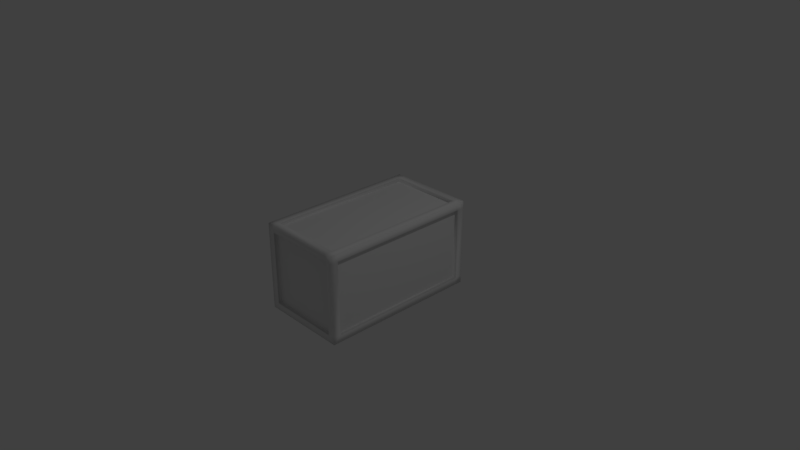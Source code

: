 # Source: Chest.blend  (saved by Blender 2.79.0; exported with 4.5.12 LTS)
import bpy
from mathutils import Matrix  # noqa: F401  (used for matrix-valued properties, if any)

bpy.ops.wm.read_factory_settings(use_empty=True)
scene = bpy.context.scene
scene.name = 'Scene'

# ---- collections
col_collection_1 = bpy.data.collections.new('Collection 1'); scene.collection.children.link(col_collection_1)

# ---- world
world_world = bpy.data.worlds.new('World'); scene.world = world_world
world_world.color = (0.05088, 0.05088, 0.05088)
world_world.use_sun_shadow = False
world_world.sun_shadow_jitter_overblur = 0.0
world_world.cycles.sampling_method = 'MANUAL'

# ---- cameras
cam_camera = bpy.data.cameras.new('Camera')
cam_camera.clip_end = 100.0
cam_camera.lens = 35.0
cam_camera.sensor_width = 32.0
cam_camera.sensor_height = 18.0
cam_camera.ortho_scale = 7.314
cam_camera.dof.focus_distance = 0.0
cam_camera.dof.aperture_fstop = 128.0

# ---- lights
light_lamp = bpy.data.lights.new('Lamp', 'POINT')
light_lamp.transmission_factor = 0.0
light_lamp.cutoff_distance = 30.0
light_lamp.energy = 100.0
light_lamp.shadow_buffer_clip_start = 1.001
light_lamp.shadow_soft_size = 0.1
light_lamp.shadow_maximum_resolution = 0.006
light_lamp.use_absolute_resolution = True

# ---- meshes
me_cube_007 = bpy.data.meshes.new('Cube.007')
me_cube_007.from_pydata([(1.0, -0.5, -0.5), (1.0, -0.5, 0.5), (1.0, 0.5, -0.5), (1.0, 0.5, 0.5), (1.05, -0.5, -0.5), (1.05, -0.5, 0.5), (1.05, 0.5, -0.5), (1.05, 0.5, 0.5)], [], [(0, 1, 3, 2), (2, 3, 7, 6), (6, 7, 5, 4), (4, 5, 1, 0), (2, 6, 4, 0), (7, 3, 1, 5)])
me_cube_007.use_remesh_preserve_volume = False
me_cube_007.use_remesh_preserve_attributes = False
me_cube_007.use_mirror_vertex_groups = False
me_cube_007.update()
me_cube_006 = bpy.data.meshes.new('Cube.006')
me_cube_006.from_pydata([(0.5, -1.0, -0.5), (0.5, -1.0, 0.5), (0.5, 1.0, -0.5), (0.5, 1.0, 0.5), (0.55, -1.0, -0.5), (0.55, -1.0, 0.5), (0.55, 1.0, -0.5), (0.55, 1.0, 0.5)], [], [(0, 1, 3, 2), (2, 3, 7, 6), (6, 7, 5, 4), (4, 5, 1, 0), (2, 6, 4, 0), (7, 3, 1, 5)])
me_cube_006.use_remesh_preserve_volume = False
me_cube_006.use_remesh_preserve_attributes = False
me_cube_006.use_mirror_vertex_groups = False
me_cube_006.update()
me_cube_005 = bpy.data.meshes.new('Cube.005')
me_cube_005.from_pydata([(-1.0, 0.5, -0.5), (-1.0, 0.5, 0.5), (-1.0, -0.5, -0.5), (-1.0, -0.5, 0.5), (-1.05, 0.5, -0.5), (-1.05, 0.5, 0.5), (-1.05, -0.5, -0.5), (-1.05, -0.5, 0.5)], [], [(0, 1, 3, 2), (2, 3, 7, 6), (6, 7, 5, 4), (4, 5, 1, 0), (2, 6, 4, 0), (7, 3, 1, 5)])
me_cube_005.use_remesh_preserve_volume = False
me_cube_005.use_remesh_preserve_attributes = False
me_cube_005.use_mirror_vertex_groups = False
me_cube_005.update()
me_cube_004 = bpy.data.meshes.new('Cube.004')
me_cube_004.from_pydata([(0.5, -1.0, -0.5), (0.5, -1.0, 0.5), (0.5, 1.0, -0.5), (0.5, 1.0, 0.5), (0.55, -1.0, -0.5), (0.55, -1.0, 0.5), (0.55, 1.0, -0.5), (0.55, 1.0, 0.5)], [], [(0, 1, 3, 2), (2, 3, 7, 6), (6, 7, 5, 4), (4, 5, 1, 0), (2, 6, 4, 0), (7, 3, 1, 5)])
me_cube_004.use_remesh_preserve_volume = False
me_cube_004.use_remesh_preserve_attributes = False
me_cube_004.use_mirror_vertex_groups = False
me_cube_004.update()
me_cube_003 = bpy.data.meshes.new('Cube.003')
me_cube_003.from_pydata([(0.5, -1.0, -0.5), (0.5, -1.0, 0.5), (0.5, 1.0, -0.5), (0.5, 1.0, 0.5), (0.55, -1.0, -0.5), (0.55, -1.0, 0.5), (0.55, 1.0, -0.5), (0.55, 1.0, 0.5)], [], [(0, 1, 3, 2), (2, 3, 7, 6), (6, 7, 5, 4), (4, 5, 1, 0), (2, 6, 4, 0), (7, 3, 1, 5)])
me_cube_003.use_remesh_preserve_volume = False
me_cube_003.use_remesh_preserve_attributes = False
me_cube_003.use_mirror_vertex_groups = False
me_cube_003.update()
me_cube_002 = bpy.data.meshes.new('Cube.002')
me_cube_002.from_pydata([(-0.55, -1.0, -0.5), (-0.55, -1.0, 0.5), (-0.55, 1.0, -0.5), (-0.55, 1.0, 0.5), (-0.5, -1.0, -0.5), (-0.5, -1.0, 0.5), (-0.5, 1.0, -0.5), (-0.5, 1.0, 0.5)], [], [(0, 1, 3, 2), (2, 3, 7, 6), (6, 7, 5, 4), (4, 5, 1, 0), (2, 6, 4, 0), (7, 3, 1, 5)])
me_cube_002.use_remesh_preserve_volume = False
me_cube_002.use_remesh_preserve_attributes = False
me_cube_002.use_mirror_vertex_groups = False
me_cube_002.update()
me_cube_001 = bpy.data.meshes.new('Cube.001')
me_cube_001.from_pydata([(-0.6, -1.0, 0.5), (-0.6, -1.0, 0.6), (-0.6, 1.0, 0.5), (-0.6, 1.0, 0.6), (-0.5, -1.0, 0.5), (-0.5, -1.0, 0.6), (-0.5, 1.0, 0.5), (-0.5, 1.0, 0.6), (-0.6, 1.1, 0.6), (-0.6, 1.1, 0.5), (-0.5, 1.1, 0.5), (-0.5, 1.1, 0.6), (-0.6, -1.1, 0.5), (-0.6, -1.1, 0.6), (-0.5, -1.1, 0.6), (-0.5, -1.1, 0.5), (0.5, -1.0, 0.6), (0.5, -1.0, 0.5), (0.5, -1.1, 0.6), (0.5, -1.1, 0.5), (0.6, -1.0, 0.6), (0.6, -1.0, 0.5), (0.6, -1.1, 0.6), (0.6, -1.1, 0.5), (0.5, 1.0, 0.6), (0.5, 1.0, 0.5), (0.5, 1.1, 0.6), (0.5, 1.1, 0.5), (0.6, 1.0, 0.6), (0.6, 1.0, 0.5), (0.6, 1.1, 0.6), (0.6, 1.1, 0.5), (0.5, 1.0, -0.5), (0.5, 1.1, -0.5), (0.6, 1.0, -0.5), (0.6, 1.1, -0.5), (-0.5, 1.0, -0.5), (-0.6, 1.0, -0.5), (-0.5, 1.1, -0.5), (-0.6, 1.1, -0.5), (0.5, -1.0, -0.5), (0.5, -1.1, -0.5), (0.6, -1.0, -0.5), (0.6, -1.1, -0.5), (-0.6, -1.0, -0.5), (-0.5, -1.0, -0.5), (-0.6, -1.1, -0.5), (-0.5, -1.1, -0.5), (0.5, 1.0, -0.6), (0.5, 1.1, -0.6), (0.6, 1.0, -0.6), (0.6, 1.1, -0.6), (-0.5, 1.0, -0.6), (-0.6, 1.0, -0.6), (-0.5, 1.1, -0.6), (-0.6, 1.1, -0.6), (0.5, -1.0, -0.6), (0.5, -1.1, -0.6), (0.6, -1.0, -0.6), (0.6, -1.1, -0.6), (-0.6, -1.0, -0.6), (-0.5, -1.0, -0.6), (-0.6, -1.1, -0.6), (-0.5, -1.1, -0.6)], [], [(0, 1, 3, 2), (2, 3, 8, 9), (6, 7, 5, 4), (1, 0, 12, 13), (2, 6, 4, 0), (7, 3, 1, 5), (9, 8, 11, 10), (11, 7, 24, 26), (2, 9, 39, 37), (3, 7, 11, 8), (15, 14, 13, 12), (0, 4, 45, 44), (5, 1, 13, 14), (14, 15, 19, 18), (19, 17, 40, 41), (15, 4, 17, 19), (4, 5, 16, 17), (5, 14, 18, 16), (21, 20, 22, 23), (20, 28, 24, 16), (16, 18, 22, 20), (18, 19, 23, 22), (26, 24, 28, 30), (7, 6, 25, 24), (10, 11, 26, 27), (6, 10, 27, 25), (28, 29, 31, 30), (27, 26, 30, 31), (27, 31, 35, 33), (17, 16, 24, 25), (21, 29, 28, 20), (17, 25, 29, 21), (41, 47, 63, 57), (31, 29, 34, 35), (29, 25, 32, 34), (25, 27, 33, 32), (35, 34, 50, 51), (6, 2, 37, 36), (9, 10, 38, 39), (10, 6, 36, 38), (34, 42, 58, 50), (23, 19, 41, 43), (17, 21, 42, 40), (21, 23, 43, 42), (57, 63, 61, 56), (4, 15, 47, 45), (12, 0, 44, 46), (15, 12, 46, 47), (48, 49, 51, 50), (52, 53, 55, 54), (57, 56, 58, 59), (60, 61, 63, 62), (39, 38, 54, 55), (50, 58, 56, 48), (33, 35, 51, 49), (42, 43, 59, 58), (37, 39, 55, 53), (47, 46, 62, 63), (34, 32, 40, 42), (48, 56, 40, 32), (56, 61, 45, 40), (46, 44, 60, 62), (43, 41, 57, 59), (41, 40, 45, 47), (52, 36, 45, 61), (52, 61, 60, 53), (36, 37, 44, 45), (37, 53, 60, 44), (32, 36, 52, 48), (49, 48, 52, 54), (33, 38, 36, 32), (49, 54, 38, 33)])
me_cube_001.polygons.foreach_set('use_smooth', [True] * 72)
me_cube_001.use_remesh_preserve_volume = False
me_cube_001.use_remesh_preserve_attributes = False
me_cube_001.use_mirror_vertex_groups = False
me_cube_001.update()

# ---- objects
ob_wall_005 = bpy.data.objects.new('Wall.005', me_cube_007)
ob_wall_004 = bpy.data.objects.new('Wall.004', me_cube_006)
ob_wall_003 = bpy.data.objects.new('Wall.003', me_cube_005)
ob_wall_002 = bpy.data.objects.new('Wall.002', me_cube_004)
ob_wall_001 = bpy.data.objects.new('Wall.001', me_cube_003)
ob_wall = bpy.data.objects.new('Wall', me_cube_002)
ob_frame = bpy.data.objects.new('Frame', me_cube_001)
ob_lamp = bpy.data.objects.new('Lamp', light_lamp)
ob_camera = bpy.data.objects.new('Camera', cam_camera)

# ---- transforms, parenting, visibility, modifiers, constraints
ob_wall_005.location = (0.0, 0.0, 3.59e-14)
ob_wall_005.rotation_euler = (-1.571, -3.142, 1.571)
ob_wall_005.lineart.crease_threshold = 0.0
ob_wall_004.location = (7.105e-15, 0.0, 0.0)
ob_wall_004.rotation_euler = (-0.0, 4.712, 0.0)
ob_wall_004.lineart.crease_threshold = 0.0
ob_wall_003.location = (0.0, 0.0, 3.59e-14)
ob_wall_003.rotation_euler = (-1.571, -3.142, 1.571)
ob_wall_003.lineart.crease_threshold = 0.0
ob_wall_002.location = (0.0, 0.0, 0.0)
ob_wall_002.rotation_euler = (-0.0, 1.571, 0.0)
ob_wall_002.lineart.crease_threshold = 0.0
ob_wall_001.location = (0.0, 0.0, 0.0)
ob_wall_001.lineart.crease_threshold = 0.0
ob_wall.location = (0.0, 0.0, 0.0)
ob_wall.lineart.crease_threshold = 0.0
ob_frame.location = (0.0, 0.0, 0.0)
ob_frame.lineart.crease_threshold = 0.0
ob_lamp.location = (4.076, 1.005, 5.904)
ob_lamp.rotation_euler = (0.6503, 0.05522, 1.866)
ob_lamp.lock_rotations_4d = False
ob_lamp.empty_display_type = 'ARROWS'
ob_lamp.color = (0.0, 0.0, 0.0, 0.0)
ob_lamp.lineart.crease_threshold = 0.0
ob_camera.location = (7.481, -6.508, 5.344)
ob_camera.rotation_euler = (1.109, 0.0, 0.8149)
ob_camera.lock_rotations_4d = False
ob_camera.empty_display_type = 'ARROWS'
ob_camera.color = (0.0, 0.0, 0.0, 0.0)
ob_camera.display_type = 'WIRE'
ob_camera.lineart.crease_threshold = 0.0

# ---- collection membership
col_collection_1.objects.link(ob_wall_005)
col_collection_1.objects.link(ob_wall_004)
col_collection_1.objects.link(ob_wall_003)
col_collection_1.objects.link(ob_wall_002)
col_collection_1.objects.link(ob_wall_001)
col_collection_1.objects.link(ob_wall)
col_collection_1.objects.link(ob_frame)
col_collection_1.objects.link(ob_lamp)
col_collection_1.objects.link(ob_camera)

# ---- scene / render settings (as saved in the file)
scene.camera = ob_camera
scene.frame_start = 1; scene.frame_end = 250; scene.frame_set(3)
scene.render.engine = 'BLENDER_EEVEE_NEXT'
scene.render.resolution_percentage = 50
scene.render.dither_intensity = 0.0
scene.cycles.use_denoising = False
scene.cycles.samples = 128
scene.cycles.sampling_pattern = 'TABULATED_SOBOL'
scene.cycles.use_adaptive_sampling = False
scene.cycles.use_light_tree = False
scene.cycles.blur_glossy = 0.0
scene.cycles.sample_clamp_indirect = 0.0
scene.view_settings.view_transform = 'Standard'
bpy.context.view_layer.update()
